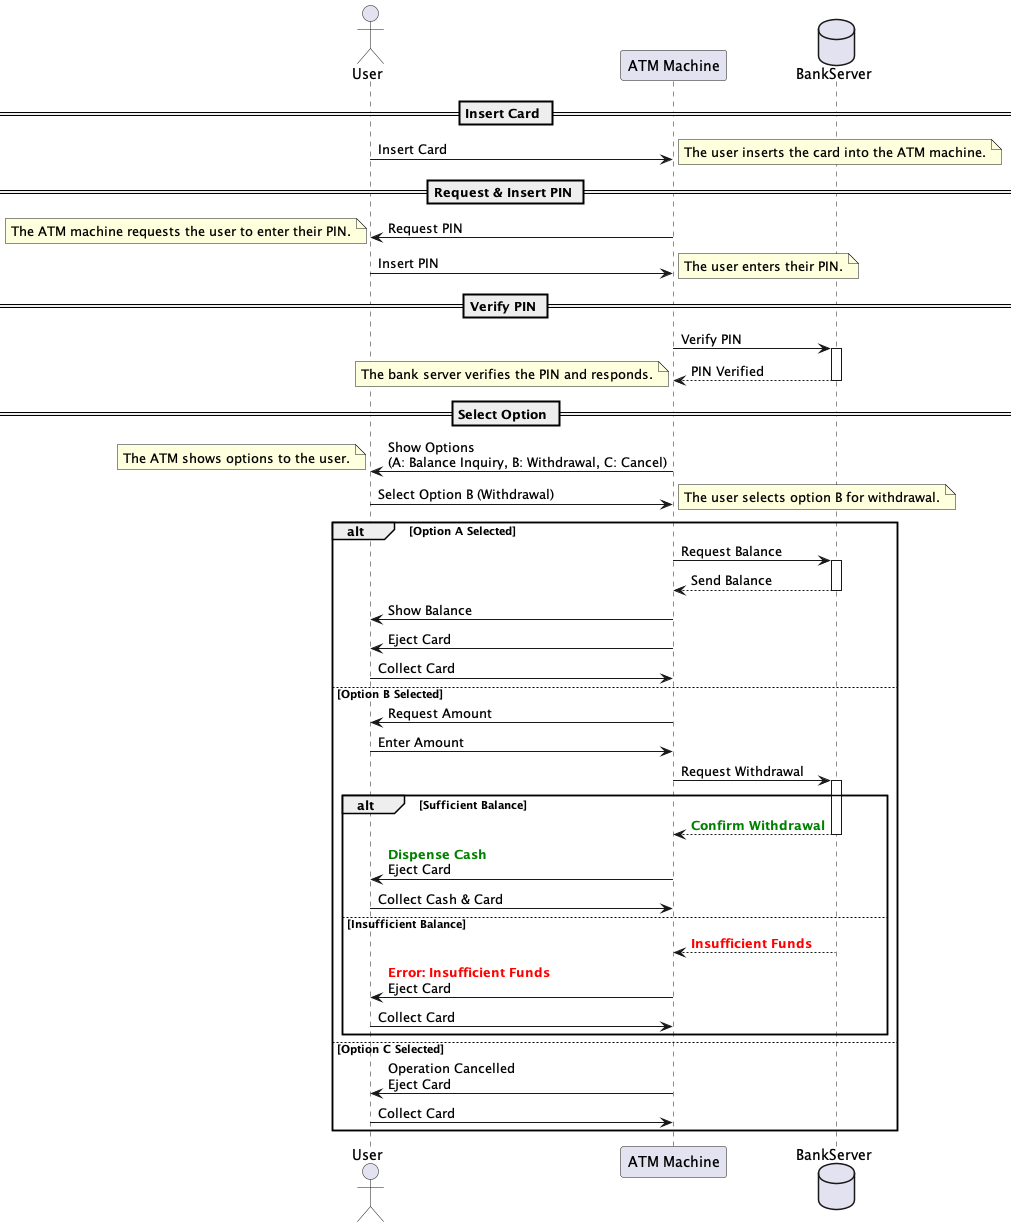

The diagram above was rendered by PlantUML. Its source (embedded in the PNG):
@startuml SequenceATM

actor User as U
participant "ATM Machine" as ATM
database "BankServer" as BS

== Insert Card ==
U -> ATM: Insert Card
note right: The user inserts the card into the ATM machine.

== Request & Insert PIN ==
ATM -> U: Request PIN
note left: The ATM machine requests the user to enter their PIN.
U -> ATM: Insert PIN
note right: The user enters their PIN.

== Verify PIN ==
ATM -> BS: Verify PIN
activate BS
BS --> ATM: PIN Verified
note left: The bank server verifies the PIN and responds.
deactivate BS

== Select Option ==
ATM -> U: Show Options\n(A: Balance Inquiry, B: Withdrawal, C: Cancel)
note left: The ATM shows options to the user.
U -> ATM: Select Option B (Withdrawal)
note right: The user selects option B for withdrawal.

alt Option A Selected
    ATM -> BS: Request Balance
    activate BS
    BS --> ATM: Send Balance
    deactivate BS
    ATM -> U: Show Balance
    ATM -> U: Eject Card
    U -> ATM: Collect Card
else Option B Selected
    ATM -> U: Request Amount
    U -> ATM: Enter Amount
    ATM -> BS: Request Withdrawal
    activate BS
    alt Sufficient Balance
        BS --> ATM: <font color=green><b>Confirm Withdrawal
        deactivate BS
        ATM -> U: <font color=green><b>Dispense Cash\nEject Card
        U -> ATM: Collect Cash & Card
    else Insufficient Balance
        BS --> ATM: <font color=red><b>Insufficient Funds
        deactivate BS
        ATM -> U: <font color=red><b>Error: Insufficient Funds\nEject Card
        U -> ATM: Collect Card
    end
else Option C Selected
    ATM -> U: Operation Cancelled\nEject Card
    U -> ATM: Collect Card
end

@enduml